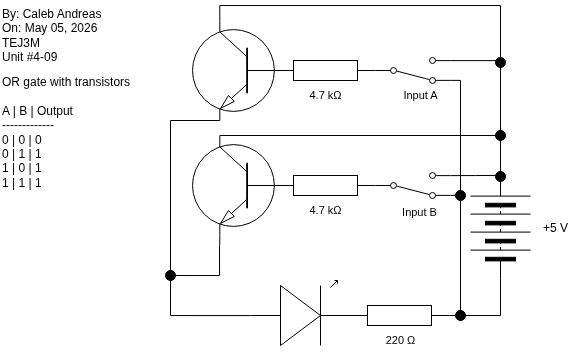

The diagram above was exported from draw.io. Its source (the exported page's mxGraphModel, read from the mxfile embedded in the PNG):
<mxGraphModel dx="784" dy="831" grid="1" gridSize="10" guides="1" tooltips="1" connect="1" arrows="1" fold="1" page="1" pageScale="1" pageWidth="850" pageHeight="1100" math="0" shadow="0">
  <root>
    <mxCell id="0" />
    <mxCell id="1" parent="0" />
    <mxCell id="2" value="" style="pointerEvents=1;verticalLabelPosition=bottom;shadow=0;dashed=0;align=center;html=1;verticalAlign=top;shape=mxgraph.electrical.miscellaneous.batteryStack;rotation=-90;" parent="1" vertex="1">
      <mxGeometry x="470" y="243" width="100" height="60" as="geometry" />
    </mxCell>
    <mxCell id="3" value="+5 V" style="text;html=1;align=center;verticalAlign=middle;resizable=0;points=[];autosize=1;strokeColor=none;fillColor=none;" parent="1" vertex="1">
      <mxGeometry x="550" y="258" width="50" height="30" as="geometry" />
    </mxCell>
    <mxCell id="4" value="By: Caleb Andreas&lt;div&gt;On: May 05, 2026&lt;/div&gt;&lt;div&gt;TEJ3M&lt;/div&gt;&lt;div&gt;Unit #4-09&lt;/div&gt;" style="text;html=1;align=left;verticalAlign=middle;resizable=0;points=[];autosize=1;strokeColor=none;fillColor=none;" parent="1" vertex="1">
      <mxGeometry x="20" y="45" width="120" height="70" as="geometry" />
    </mxCell>
    <mxCell id="5" style="edgeStyle=orthogonalEdgeStyle;shape=connector;curved=0;rounded=0;html=1;exitX=0;exitY=0.54;exitDx=0;exitDy=0;exitPerimeter=0;strokeColor=default;align=center;verticalAlign=middle;fontFamily=Helvetica;fontSize=11;fontColor=default;labelBackgroundColor=default;endArrow=none;endFill=0;entryX=0.7;entryY=1;entryDx=0;entryDy=0;entryPerimeter=0;" parent="1" source="6" target="17" edge="1">
      <mxGeometry relative="1" as="geometry">
        <mxPoint x="240" y="50" as="targetPoint" />
        <Array as="points">
          <mxPoint x="190" y="360" />
          <mxPoint x="190" y="165" />
        </Array>
      </mxGeometry>
    </mxCell>
    <mxCell id="6" value="" style="verticalLabelPosition=bottom;shadow=0;dashed=0;align=center;html=1;verticalAlign=top;shape=mxgraph.electrical.opto_electronics.led_1;pointerEvents=1;rotation=0;" parent="1" vertex="1">
      <mxGeometry x="270" y="325" width="100" height="65" as="geometry" />
    </mxCell>
    <mxCell id="7" value="" style="pointerEvents=1;verticalLabelPosition=bottom;shadow=0;dashed=0;align=center;html=1;verticalAlign=top;shape=mxgraph.electrical.resistors.resistor_1;rotation=0;" parent="1" vertex="1">
      <mxGeometry x="295" y="105" width="100" height="20" as="geometry" />
    </mxCell>
    <mxCell id="8" value="4.7 kΩ" style="text;html=1;align=center;verticalAlign=middle;resizable=0;points=[];autosize=1;strokeColor=none;fillColor=none;fontFamily=Helvetica;fontSize=11;fontColor=default;labelBackgroundColor=default;" parent="1" vertex="1">
      <mxGeometry x="315" y="125" width="60" height="30" as="geometry" />
    </mxCell>
    <mxCell id="9" value="OR gate with transistors&lt;br&gt;&lt;div&gt;&lt;font color=&quot;#000000&quot;&gt;&lt;br&gt;&lt;/font&gt;&lt;div&gt;A | B | Output&lt;/div&gt;&lt;div&gt;-------------&lt;/div&gt;&lt;div&gt;0 | 0 | 0&lt;/div&gt;&lt;div&gt;0 | 1 | 1&lt;/div&gt;&lt;/div&gt;&lt;div&gt;1 | 0 | 1&lt;/div&gt;&lt;div&gt;1 | 1 | 1&lt;/div&gt;" style="text;html=1;align=left;verticalAlign=middle;resizable=0;points=[];autosize=1;strokeColor=none;fillColor=none;" parent="1" vertex="1">
      <mxGeometry x="20" y="112" width="150" height="130" as="geometry" />
    </mxCell>
    <mxCell id="10" style="edgeStyle=orthogonalEdgeStyle;shape=connector;curved=0;rounded=0;html=1;exitX=1;exitY=0.12;exitDx=0;exitDy=0;entryX=1;entryY=0.5;entryDx=0;entryDy=0;strokeColor=default;align=center;verticalAlign=middle;fontFamily=Helvetica;fontSize=11;fontColor=default;labelBackgroundColor=default;endArrow=none;endFill=0;" parent="1" source="12" target="2" edge="1">
      <mxGeometry relative="1" as="geometry" />
    </mxCell>
    <mxCell id="11" style="edgeStyle=orthogonalEdgeStyle;shape=connector;curved=0;rounded=0;html=1;exitX=1;exitY=0.88;exitDx=0;exitDy=0;strokeColor=default;align=center;verticalAlign=middle;fontFamily=Helvetica;fontSize=11;fontColor=default;labelBackgroundColor=default;endArrow=none;endFill=0;entryX=0.5;entryY=0;entryDx=0;entryDy=0;" parent="1" source="12" target="24" edge="1">
      <mxGeometry relative="1" as="geometry">
        <mxPoint x="480" y="315" as="targetPoint" />
      </mxGeometry>
    </mxCell>
    <mxCell id="12" value="" style="html=1;shape=mxgraph.electrical.electro-mechanical.twoWaySwitch;aspect=fixed;elSwitchState=2;flipV=1;" parent="1" vertex="1">
      <mxGeometry x="395" y="102" width="75" height="26" as="geometry" />
    </mxCell>
    <mxCell id="13" value="Input A" style="text;html=1;align=center;verticalAlign=middle;resizable=0;points=[];autosize=1;strokeColor=none;fillColor=none;fontFamily=Helvetica;fontSize=11;fontColor=default;labelBackgroundColor=default;" parent="1" vertex="1">
      <mxGeometry x="410" y="125" width="60" height="30" as="geometry" />
    </mxCell>
    <mxCell id="15" style="edgeStyle=orthogonalEdgeStyle;shape=connector;curved=0;rounded=0;html=1;strokeColor=default;align=center;verticalAlign=middle;fontFamily=Helvetica;fontSize=11;fontColor=default;labelBackgroundColor=default;endArrow=none;endFill=0;" parent="1" edge="1">
      <mxGeometry relative="1" as="geometry">
        <mxPoint x="239" y="290" as="sourcePoint" />
        <Array as="points">
          <mxPoint x="239" y="320" />
        </Array>
        <mxPoint x="190" y="320" as="targetPoint" />
      </mxGeometry>
    </mxCell>
    <mxCell id="16" style="edgeStyle=orthogonalEdgeStyle;shape=connector;curved=0;rounded=0;html=1;exitX=0.7;exitY=0;exitDx=0;exitDy=0;exitPerimeter=0;entryX=0.5;entryY=0;entryDx=0;entryDy=0;strokeColor=default;align=center;verticalAlign=middle;fontFamily=Helvetica;fontSize=11;fontColor=default;labelBackgroundColor=default;endArrow=none;endFill=0;" parent="1" source="17" target="25" edge="1">
      <mxGeometry relative="1" as="geometry">
        <Array as="points">
          <mxPoint x="239" y="50" />
          <mxPoint x="520" y="50" />
        </Array>
      </mxGeometry>
    </mxCell>
    <mxCell id="17" value="" style="verticalLabelPosition=bottom;shadow=0;dashed=0;align=center;html=1;verticalAlign=top;shape=mxgraph.electrical.transistors.npn_transistor_1;fontFamily=Helvetica;fontSize=11;fontColor=default;labelBackgroundColor=default;rotation=-180;flipV=1;" parent="1" vertex="1">
      <mxGeometry x="210" y="65" width="95" height="100" as="geometry" />
    </mxCell>
    <mxCell id="18" style="edgeStyle=orthogonalEdgeStyle;shape=connector;curved=0;rounded=0;html=1;exitX=1;exitY=0.5;exitDx=0;exitDy=0;exitPerimeter=0;entryX=0;entryY=0.5;entryDx=0;entryDy=0;strokeColor=default;align=center;verticalAlign=middle;fontFamily=Helvetica;fontSize=11;fontColor=default;labelBackgroundColor=default;endArrow=none;endFill=0;" parent="1" source="19" target="2" edge="1">
      <mxGeometry relative="1" as="geometry">
        <Array as="points">
          <mxPoint x="470" y="360" />
          <mxPoint x="520" y="360" />
        </Array>
      </mxGeometry>
    </mxCell>
    <mxCell id="19" value="" style="pointerEvents=1;verticalLabelPosition=bottom;shadow=0;dashed=0;align=center;html=1;verticalAlign=top;shape=mxgraph.electrical.resistors.resistor_1;rotation=0;" parent="1" vertex="1">
      <mxGeometry x="369" y="350" width="100" height="20" as="geometry" />
    </mxCell>
    <mxCell id="20" value="220&amp;nbsp;Ω" style="text;html=1;align=center;verticalAlign=middle;resizable=0;points=[];autosize=1;strokeColor=none;fillColor=none;fontFamily=Helvetica;fontSize=11;fontColor=default;labelBackgroundColor=default;" parent="1" vertex="1">
      <mxGeometry x="395" y="370" width="50" height="30" as="geometry" />
    </mxCell>
    <mxCell id="21" value="" style="edgeStyle=orthogonalEdgeStyle;shape=connector;curved=0;rounded=0;html=1;exitX=0.5;exitY=1;exitDx=0;exitDy=0;strokeColor=default;align=center;verticalAlign=middle;fontFamily=Helvetica;fontSize=11;fontColor=default;labelBackgroundColor=default;endArrow=none;endFill=0;" parent="1" source="24" edge="1">
      <mxGeometry relative="1" as="geometry">
        <mxPoint x="480" y="360" as="targetPoint" />
        <mxPoint x="480" y="330" as="sourcePoint" />
      </mxGeometry>
    </mxCell>
    <mxCell id="22" style="edgeStyle=orthogonalEdgeStyle;shape=connector;curved=0;rounded=0;html=1;exitX=1;exitY=0.54;exitDx=0;exitDy=0;exitPerimeter=0;entryX=0;entryY=0.5;entryDx=0;entryDy=0;entryPerimeter=0;strokeColor=default;align=center;verticalAlign=middle;fontFamily=Helvetica;fontSize=11;fontColor=default;labelBackgroundColor=default;endArrow=none;endFill=0;" parent="1" source="6" target="19" edge="1">
      <mxGeometry relative="1" as="geometry" />
    </mxCell>
    <mxCell id="24" value="" style="ellipse;whiteSpace=wrap;html=1;fontFamily=Helvetica;fontSize=11;fontColor=default;labelBackgroundColor=default;strokeColor=#000000;fillColor=#000000;" parent="1" vertex="1">
      <mxGeometry x="475" y="355" width="10" height="10" as="geometry" />
    </mxCell>
    <mxCell id="25" value="" style="ellipse;whiteSpace=wrap;html=1;fontFamily=Helvetica;fontSize=11;fontColor=default;labelBackgroundColor=default;strokeColor=#000000;fillColor=#000000;" parent="1" vertex="1">
      <mxGeometry x="515" y="102" width="10" height="10" as="geometry" />
    </mxCell>
    <mxCell id="27" value="" style="pointerEvents=1;verticalLabelPosition=bottom;shadow=0;dashed=0;align=center;html=1;verticalAlign=top;shape=mxgraph.electrical.resistors.resistor_1;rotation=0;" parent="1" vertex="1">
      <mxGeometry x="295" y="220" width="100" height="20" as="geometry" />
    </mxCell>
    <mxCell id="28" value="4.7 kΩ" style="text;html=1;align=center;verticalAlign=middle;resizable=0;points=[];autosize=1;strokeColor=none;fillColor=none;fontFamily=Helvetica;fontSize=11;fontColor=default;labelBackgroundColor=default;" parent="1" vertex="1">
      <mxGeometry x="315" y="240" width="60" height="30" as="geometry" />
    </mxCell>
    <mxCell id="29" style="edgeStyle=orthogonalEdgeStyle;shape=connector;curved=0;rounded=0;html=1;exitX=1;exitY=0.12;exitDx=0;exitDy=0;strokeColor=default;align=center;verticalAlign=middle;fontFamily=Helvetica;fontSize=11;fontColor=default;labelBackgroundColor=default;endArrow=none;endFill=0;" parent="1" source="31" edge="1">
      <mxGeometry relative="1" as="geometry">
        <mxPoint x="519.9999999999999" y="219.8965517241379" as="targetPoint" />
      </mxGeometry>
    </mxCell>
    <mxCell id="30" style="edgeStyle=orthogonalEdgeStyle;shape=connector;curved=0;rounded=0;html=1;exitX=1;exitY=0.88;exitDx=0;exitDy=0;strokeColor=default;align=center;verticalAlign=middle;fontFamily=Helvetica;fontSize=11;fontColor=default;labelBackgroundColor=default;endArrow=none;endFill=0;" parent="1" source="38" edge="1">
      <mxGeometry relative="1" as="geometry">
        <mxPoint x="480" y="240" as="targetPoint" />
      </mxGeometry>
    </mxCell>
    <mxCell id="31" value="" style="html=1;shape=mxgraph.electrical.electro-mechanical.twoWaySwitch;aspect=fixed;elSwitchState=2;flipV=1;" parent="1" vertex="1">
      <mxGeometry x="395" y="217" width="75" height="26" as="geometry" />
    </mxCell>
    <mxCell id="32" value="Input B" style="text;html=1;align=center;verticalAlign=middle;resizable=0;points=[];autosize=1;strokeColor=none;fillColor=none;fontFamily=Helvetica;fontSize=11;fontColor=default;labelBackgroundColor=default;" parent="1" vertex="1">
      <mxGeometry x="409" y="242" width="60" height="30" as="geometry" />
    </mxCell>
    <mxCell id="33" style="edgeStyle=orthogonalEdgeStyle;shape=connector;curved=0;rounded=0;html=1;exitX=0.7;exitY=1;exitDx=0;exitDy=0;exitPerimeter=0;strokeColor=default;align=center;verticalAlign=middle;fontFamily=Helvetica;fontSize=11;fontColor=default;labelBackgroundColor=default;endArrow=none;endFill=0;" parent="1" source="34" edge="1">
      <mxGeometry relative="1" as="geometry">
        <mxPoint x="239.20689655172418" y="289.9999999999999" as="targetPoint" />
      </mxGeometry>
    </mxCell>
    <mxCell id="34" value="" style="verticalLabelPosition=bottom;shadow=0;dashed=0;align=center;html=1;verticalAlign=top;shape=mxgraph.electrical.transistors.npn_transistor_1;fontFamily=Helvetica;fontSize=11;fontColor=default;labelBackgroundColor=default;rotation=-180;flipV=1;" parent="1" vertex="1">
      <mxGeometry x="210" y="180" width="95" height="100" as="geometry" />
    </mxCell>
    <mxCell id="35" style="edgeStyle=orthogonalEdgeStyle;shape=connector;curved=0;rounded=0;html=1;entryX=0.7;entryY=0;entryDx=0;entryDy=0;entryPerimeter=0;strokeColor=default;align=center;verticalAlign=middle;fontFamily=Helvetica;fontSize=11;fontColor=default;labelBackgroundColor=default;endArrow=none;endFill=0;" parent="1" target="34" edge="1">
      <mxGeometry relative="1" as="geometry">
        <mxPoint x="520" y="180" as="sourcePoint" />
        <Array as="points">
          <mxPoint x="520" y="180" />
        </Array>
      </mxGeometry>
    </mxCell>
    <mxCell id="36" value="" style="ellipse;whiteSpace=wrap;html=1;fontFamily=Helvetica;fontSize=11;fontColor=default;labelBackgroundColor=default;strokeColor=#000000;fillColor=#000000;" parent="1" vertex="1">
      <mxGeometry x="515" y="216" width="10" height="10" as="geometry" />
    </mxCell>
    <mxCell id="37" value="" style="edgeStyle=orthogonalEdgeStyle;shape=connector;curved=0;rounded=0;html=1;exitX=1;exitY=0.88;exitDx=0;exitDy=0;strokeColor=default;align=center;verticalAlign=middle;fontFamily=Helvetica;fontSize=11;fontColor=default;labelBackgroundColor=default;endArrow=none;endFill=0;" parent="1" source="31" target="38" edge="1">
      <mxGeometry relative="1" as="geometry">
        <mxPoint x="480" y="240" as="targetPoint" />
        <mxPoint x="470" y="240" as="sourcePoint" />
      </mxGeometry>
    </mxCell>
    <mxCell id="38" value="" style="ellipse;whiteSpace=wrap;html=1;fontFamily=Helvetica;fontSize=11;fontColor=default;labelBackgroundColor=default;strokeColor=#000000;fillColor=#000000;" parent="1" vertex="1">
      <mxGeometry x="475" y="235" width="10" height="10" as="geometry" />
    </mxCell>
    <mxCell id="39" value="" style="ellipse;whiteSpace=wrap;html=1;fontFamily=Helvetica;fontSize=11;fontColor=default;labelBackgroundColor=default;strokeColor=#000000;fillColor=#000000;" parent="1" vertex="1">
      <mxGeometry x="515" y="175" width="10" height="10" as="geometry" />
    </mxCell>
    <mxCell id="41" value="" style="ellipse;whiteSpace=wrap;html=1;fontFamily=Helvetica;fontSize=11;fontColor=default;labelBackgroundColor=default;strokeColor=#000000;fillColor=#000000;" parent="1" vertex="1">
      <mxGeometry x="185" y="315" width="10" height="10" as="geometry" />
    </mxCell>
  </root>
</mxGraphModel>